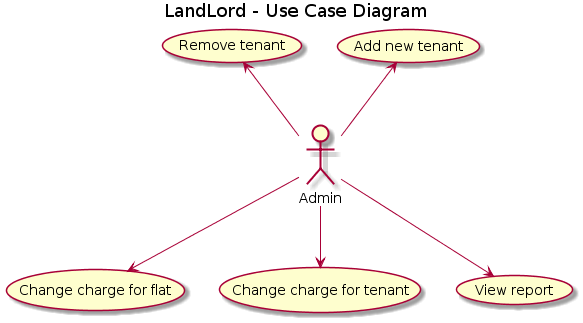

The diagram above was rendered by PlantUML. Its source (embedded in the PNG):
@startuml
title LandLord - Use Case Diagram

actor :Admin: as A

A -left-> (Add new tenant) 
A -left-> (Remove tenant)
A --> (Change charge for flat)
A --> (Change charge for tenant)
A --> (View report)
@enduml